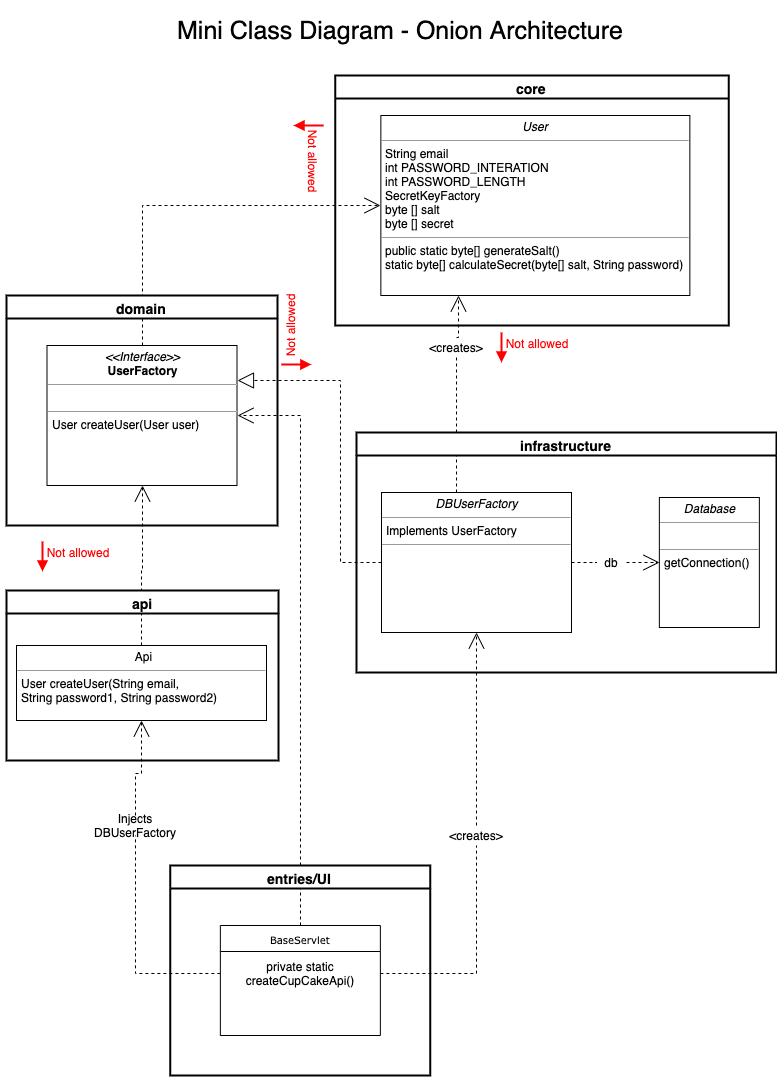

The diagram above was exported from draw.io. Its source (the exported page's mxGraphModel, read from the mxfile embedded in the PNG):
<mxGraphModel dx="1106" dy="830" grid="1" gridSize="10" guides="1" tooltips="1" connect="1" arrows="1" fold="1" page="1" pageScale="1" pageWidth="827" pageHeight="1169" background="#ffffff" math="0" shadow="0">
  <root>
    <mxCell id="0" />
    <mxCell id="1" parent="0" />
    <mxCell id="fBfqj53G46dwCPdMKGsD-27" style="edgeStyle=orthogonalEdgeStyle;rounded=0;orthogonalLoop=1;jettySize=auto;html=1;exitX=0.5;exitY=0;exitDx=0;exitDy=0;entryX=0;entryY=0.5;entryDx=0;entryDy=0;dashed=1;endArrow=open;endFill=0;endSize=14;strokeWidth=1;" edge="1" parent="1" source="5d2195bd80daf111-18" target="fBfqj53G46dwCPdMKGsD-26">
      <mxGeometry relative="1" as="geometry" />
    </mxCell>
    <mxCell id="fBfqj53G46dwCPdMKGsD-24" style="edgeStyle=orthogonalEdgeStyle;rounded=0;orthogonalLoop=1;jettySize=auto;html=1;entryX=1;entryY=0.25;entryDx=0;entryDy=0;dashed=1;endArrow=block;endFill=0;endSize=14;strokeWidth=1;exitX=0;exitY=0.5;exitDx=0;exitDy=0;" edge="1" parent="1" source="fBfqj53G46dwCPdMKGsD-9" target="5d2195bd80daf111-18">
      <mxGeometry relative="1" as="geometry">
        <Array as="points">
          <mxPoint x="353.86" y="577" />
          <mxPoint x="353.86" y="395" />
        </Array>
      </mxGeometry>
    </mxCell>
    <mxCell id="fBfqj53G46dwCPdMKGsD-30" style="edgeStyle=orthogonalEdgeStyle;rounded=0;orthogonalLoop=1;jettySize=auto;html=1;exitX=1;exitY=0.5;exitDx=0;exitDy=0;entryX=0;entryY=0.5;entryDx=0;entryDy=0;dashed=1;endArrow=none;endFill=0;endSize=14;strokeWidth=1;" edge="1" parent="1" source="fBfqj53G46dwCPdMKGsD-9" target="fBfqj53G46dwCPdMKGsD-29">
      <mxGeometry relative="1" as="geometry" />
    </mxCell>
    <mxCell id="fBfqj53G46dwCPdMKGsD-31" style="edgeStyle=orthogonalEdgeStyle;rounded=0;orthogonalLoop=1;jettySize=auto;html=1;entryX=0.25;entryY=1;entryDx=0;entryDy=0;dashed=1;endArrow=open;endFill=0;endSize=14;strokeWidth=1;exitX=0.5;exitY=0;exitDx=0;exitDy=0;" edge="1" parent="1" source="fBfqj53G46dwCPdMKGsD-32" target="fBfqj53G46dwCPdMKGsD-26">
      <mxGeometry relative="1" as="geometry" />
    </mxCell>
    <mxCell id="fBfqj53G46dwCPdMKGsD-35" style="edgeStyle=orthogonalEdgeStyle;rounded=0;orthogonalLoop=1;jettySize=auto;html=1;entryX=0.5;entryY=1;entryDx=0;entryDy=0;dashed=1;endArrow=none;endFill=0;endSize=14;strokeWidth=1;" edge="1" parent="1" target="fBfqj53G46dwCPdMKGsD-32">
      <mxGeometry relative="1" as="geometry">
        <mxPoint x="470" y="507" as="sourcePoint" />
      </mxGeometry>
    </mxCell>
    <mxCell id="fBfqj53G46dwCPdMKGsD-9" value="&lt;p style=&quot;margin: 0px ; margin-top: 4px ; text-align: center&quot;&gt;&lt;i&gt;DBUserFactory&lt;/i&gt;&lt;/p&gt;&lt;hr size=&quot;1&quot;&gt;&lt;p style=&quot;margin: 0px ; margin-left: 4px&quot;&gt;Implements UserFactory&lt;/p&gt;&lt;hr size=&quot;1&quot;&gt;&lt;p style=&quot;margin: 0px ; margin-left: 4px&quot;&gt;&lt;br&gt;&lt;/p&gt;" style="verticalAlign=top;align=left;overflow=fill;fontSize=12;fontFamily=Helvetica;html=1;rounded=0;shadow=0;comic=0;labelBackgroundColor=none;strokeWidth=1" vertex="1" parent="1">
      <mxGeometry x="395" y="507" width="190" height="140" as="geometry" />
    </mxCell>
    <mxCell id="fBfqj53G46dwCPdMKGsD-15" style="edgeStyle=orthogonalEdgeStyle;rounded=0;orthogonalLoop=1;jettySize=auto;html=1;entryX=1;entryY=0.5;entryDx=0;entryDy=0;dashed=1;endArrow=open;endFill=0;endSize=14;strokeWidth=1;exitX=0.5;exitY=0;exitDx=0;exitDy=0;" edge="1" parent="1" source="fBfqj53G46dwCPdMKGsD-10" target="5d2195bd80daf111-18">
      <mxGeometry relative="1" as="geometry" />
    </mxCell>
    <mxCell id="fBfqj53G46dwCPdMKGsD-18" style="edgeStyle=orthogonalEdgeStyle;rounded=0;orthogonalLoop=1;jettySize=auto;html=1;entryX=0.5;entryY=1;entryDx=0;entryDy=0;dashed=1;endArrow=open;endFill=0;endSize=14;strokeWidth=1;" edge="1" parent="1" source="fBfqj53G46dwCPdMKGsD-16" target="fBfqj53G46dwCPdMKGsD-9">
      <mxGeometry relative="1" as="geometry">
        <Array as="points">
          <mxPoint x="490" y="790" />
          <mxPoint x="490" y="790" />
        </Array>
      </mxGeometry>
    </mxCell>
    <mxCell id="fBfqj53G46dwCPdMKGsD-16" value="&amp;lt;creates&amp;gt;" style="text;html=1;strokeColor=none;fillColor=none;align=center;verticalAlign=middle;whiteSpace=wrap;rounded=0;" vertex="1" parent="1">
      <mxGeometry x="430" y="840" width="120" height="20" as="geometry" />
    </mxCell>
    <mxCell id="fBfqj53G46dwCPdMKGsD-17" style="edgeStyle=orthogonalEdgeStyle;rounded=0;orthogonalLoop=1;jettySize=auto;html=1;entryX=0.5;entryY=1;entryDx=0;entryDy=0;dashed=1;endArrow=none;endFill=0;endSize=14;strokeWidth=1;" edge="1" parent="1" source="fBfqj53G46dwCPdMKGsD-11" target="fBfqj53G46dwCPdMKGsD-16">
      <mxGeometry relative="1" as="geometry">
        <Array as="points">
          <mxPoint x="490" y="988" />
          <mxPoint x="490" y="860" />
        </Array>
      </mxGeometry>
    </mxCell>
    <mxCell id="fBfqj53G46dwCPdMKGsD-23" style="edgeStyle=orthogonalEdgeStyle;rounded=0;orthogonalLoop=1;jettySize=auto;html=1;entryX=0.5;entryY=1;entryDx=0;entryDy=0;dashed=1;endArrow=open;endFill=0;endSize=14;strokeWidth=1;" edge="1" parent="1" source="fBfqj53G46dwCPdMKGsD-19" target="fBfqj53G46dwCPdMKGsD-21">
      <mxGeometry relative="1" as="geometry" />
    </mxCell>
    <mxCell id="fBfqj53G46dwCPdMKGsD-19" value="Injects DBUserFactory" style="text;html=1;strokeColor=none;fillColor=none;align=center;verticalAlign=middle;whiteSpace=wrap;rounded=0;" vertex="1" parent="1">
      <mxGeometry x="88.86" y="830" width="120" height="20" as="geometry" />
    </mxCell>
    <mxCell id="fBfqj53G46dwCPdMKGsD-20" style="edgeStyle=orthogonalEdgeStyle;rounded=0;orthogonalLoop=1;jettySize=auto;html=1;entryX=0.5;entryY=1;entryDx=0;entryDy=0;dashed=1;endArrow=none;endFill=0;endSize=14;strokeWidth=1;" edge="1" parent="1" source="fBfqj53G46dwCPdMKGsD-11" target="fBfqj53G46dwCPdMKGsD-19">
      <mxGeometry relative="1" as="geometry" />
    </mxCell>
    <mxCell id="fBfqj53G46dwCPdMKGsD-25" style="edgeStyle=orthogonalEdgeStyle;rounded=0;orthogonalLoop=1;jettySize=auto;html=1;entryX=0.5;entryY=1;entryDx=0;entryDy=0;dashed=1;endArrow=open;endFill=0;endSize=14;strokeWidth=1;" edge="1" parent="1" source="fBfqj53G46dwCPdMKGsD-21" target="5d2195bd80daf111-18">
      <mxGeometry relative="1" as="geometry" />
    </mxCell>
    <mxCell id="fBfqj53G46dwCPdMKGsD-32" value="&amp;lt;creates&amp;gt;" style="text;html=1;strokeColor=none;fillColor=none;align=center;verticalAlign=middle;whiteSpace=wrap;rounded=0;" vertex="1" parent="1">
      <mxGeometry x="410" y="352" width="120" height="20" as="geometry" />
    </mxCell>
    <mxCell id="fBfqj53G46dwCPdMKGsD-36" value="entries/UI" style="swimlane;rounded=0;shadow=0;strokeWidth=2;fillColor=#ffffff;fontFamily=Helvetica;fontSize=14;align=center;html=1;strokeColor=#000000;" vertex="1" parent="1">
      <mxGeometry x="183.86" y="880" width="260" height="210" as="geometry">
        <mxRectangle x="223" y="900" width="100" height="23" as="alternateBounds" />
      </mxGeometry>
    </mxCell>
    <mxCell id="fBfqj53G46dwCPdMKGsD-10" value="BaseServlet" style="swimlane;html=1;fontStyle=0;childLayout=stackLayout;horizontal=1;startSize=26;fillColor=none;horizontalStack=0;resizeParent=1;resizeLast=0;collapsible=1;marginBottom=0;swimlaneFillColor=#ffffff;rounded=0;shadow=0;comic=0;labelBackgroundColor=none;strokeWidth=1;fontFamily=Verdana;fontSize=10;align=center;" vertex="1" parent="fBfqj53G46dwCPdMKGsD-36">
      <mxGeometry x="50" y="60" width="160" height="110" as="geometry" />
    </mxCell>
    <mxCell id="fBfqj53G46dwCPdMKGsD-11" value="private static createCupCakeApi()" style="text;html=1;strokeColor=none;fillColor=none;align=center;verticalAlign=middle;whiteSpace=wrap;rounded=0;" vertex="1" parent="fBfqj53G46dwCPdMKGsD-10">
      <mxGeometry y="26" width="160" height="44" as="geometry" />
    </mxCell>
    <mxCell id="fBfqj53G46dwCPdMKGsD-38" value="api" style="swimlane;rounded=0;shadow=0;strokeWidth=2;fillColor=#ffffff;fontFamily=Helvetica;fontSize=14;align=center;html=1;strokeColor=#000000;" vertex="1" parent="1">
      <mxGeometry x="20" y="605" width="272" height="170" as="geometry">
        <mxRectangle x="29" y="605" width="60" height="23" as="alternateBounds" />
      </mxGeometry>
    </mxCell>
    <mxCell id="fBfqj53G46dwCPdMKGsD-21" value="&lt;p style=&quot;margin: 0px ; margin-top: 4px ; text-align: center&quot;&gt;&lt;/p&gt;&lt;p style=&quot;text-align: center ; margin: 0px 0px 0px 4px&quot;&gt;Api&lt;/p&gt;&lt;hr size=&quot;1&quot;&gt;&lt;p style=&quot;margin: 0px ; margin-left: 4px&quot;&gt;User createUser(String email,&amp;nbsp;&lt;/p&gt;&lt;p style=&quot;margin: 0px ; margin-left: 4px&quot;&gt;String password1, String password2)&lt;/p&gt;" style="verticalAlign=top;align=left;overflow=fill;fontSize=12;fontFamily=Helvetica;html=1;rounded=0;shadow=0;comic=0;labelBackgroundColor=none;strokeWidth=1" vertex="1" parent="fBfqj53G46dwCPdMKGsD-38">
      <mxGeometry x="10" y="55" width="250" height="75" as="geometry" />
    </mxCell>
    <mxCell id="fBfqj53G46dwCPdMKGsD-39" value="domain" style="swimlane;rounded=0;shadow=0;strokeWidth=2;fillColor=#ffffff;fontFamily=Helvetica;fontSize=14;align=center;html=1;strokeColor=#000000;" vertex="1" parent="1">
      <mxGeometry x="20" y="310" width="271" height="230" as="geometry">
        <mxRectangle x="29" y="320" width="80" height="23" as="alternateBounds" />
      </mxGeometry>
    </mxCell>
    <mxCell id="5d2195bd80daf111-18" value="&lt;p style=&quot;margin: 0px ; margin-top: 4px ; text-align: center&quot;&gt;&lt;i&gt;&amp;lt;&amp;lt;Interface&amp;gt;&amp;gt;&lt;/i&gt;&lt;br&gt;&lt;b&gt;UserFactory&lt;/b&gt;&lt;/p&gt;&lt;hr size=&quot;1&quot;&gt;&lt;p style=&quot;margin: 0px ; margin-left: 4px&quot;&gt;&lt;br&gt;&lt;/p&gt;&lt;hr size=&quot;1&quot;&gt;&lt;p style=&quot;margin: 0px ; margin-left: 4px&quot;&gt;User createUser(User user)&lt;/p&gt;" style="verticalAlign=top;align=left;overflow=fill;fontSize=12;fontFamily=Helvetica;html=1;rounded=0;shadow=0;comic=0;labelBackgroundColor=none;strokeWidth=1" parent="fBfqj53G46dwCPdMKGsD-39" vertex="1">
      <mxGeometry x="40.5" y="50" width="190" height="140" as="geometry" />
    </mxCell>
    <mxCell id="fBfqj53G46dwCPdMKGsD-40" value="core" style="swimlane;rounded=0;shadow=0;strokeWidth=2;fillColor=#ffffff;fontFamily=Helvetica;fontSize=14;align=center;html=1;strokeColor=#000000;" vertex="1" parent="1">
      <mxGeometry x="348.86" y="90" width="393.5" height="250" as="geometry" />
    </mxCell>
    <mxCell id="fBfqj53G46dwCPdMKGsD-26" value="&lt;p style=&quot;margin: 0px ; margin-top: 4px ; text-align: center&quot;&gt;&lt;i&gt;User&lt;/i&gt;&lt;/p&gt;&lt;hr size=&quot;1&quot;&gt;&lt;p style=&quot;margin: 0px ; margin-left: 4px&quot;&gt;String email&lt;/p&gt;&lt;p style=&quot;margin: 0px ; margin-left: 4px&quot;&gt;int PASSWORD_INTERATION&lt;/p&gt;&lt;p style=&quot;margin: 0px ; margin-left: 4px&quot;&gt;int PASSWORD_LENGTH&lt;/p&gt;&lt;p style=&quot;margin: 0px ; margin-left: 4px&quot;&gt;SecretKeyFactory&lt;/p&gt;&lt;p style=&quot;margin: 0px ; margin-left: 4px&quot;&gt;byte [] salt&lt;/p&gt;&lt;p style=&quot;margin: 0px ; margin-left: 4px&quot;&gt;byte [] secret&lt;/p&gt;&lt;hr size=&quot;1&quot;&gt;&lt;p style=&quot;margin: 0px ; margin-left: 4px&quot;&gt;public static byte[] generateSalt()&lt;/p&gt;&lt;p style=&quot;margin: 0px ; margin-left: 4px&quot;&gt;static byte[] calculateSecret(byte[] salt, String password)&lt;/p&gt;" style="verticalAlign=top;align=left;overflow=fill;fontSize=12;fontFamily=Helvetica;html=1;rounded=0;shadow=0;comic=0;labelBackgroundColor=none;strokeWidth=1" vertex="1" parent="fBfqj53G46dwCPdMKGsD-40">
      <mxGeometry x="45.5" y="40" width="309" height="180" as="geometry" />
    </mxCell>
    <mxCell id="fBfqj53G46dwCPdMKGsD-41" value="infrastructure" style="swimlane;rounded=0;shadow=0;strokeWidth=2;fillColor=#ffffff;fontFamily=Helvetica;fontSize=14;align=center;html=1;strokeColor=#000000;" vertex="1" parent="1">
      <mxGeometry x="370" y="447" width="420" height="240" as="geometry" />
    </mxCell>
    <mxCell id="fBfqj53G46dwCPdMKGsD-14" value="&lt;p style=&quot;margin: 0px ; margin-top: 4px ; text-align: center&quot;&gt;&lt;i&gt;Database&lt;/i&gt;&lt;/p&gt;&lt;hr size=&quot;1&quot;&gt;&lt;p style=&quot;margin: 0px ; margin-left: 4px&quot;&gt;&lt;br&gt;&lt;/p&gt;&lt;hr size=&quot;1&quot;&gt;&lt;p style=&quot;margin: 0px ; margin-left: 4px&quot;&gt;getConnection()&lt;/p&gt;" style="verticalAlign=top;align=left;overflow=fill;fontSize=12;fontFamily=Helvetica;html=1;rounded=0;shadow=0;comic=0;labelBackgroundColor=none;strokeWidth=1" vertex="1" parent="fBfqj53G46dwCPdMKGsD-41">
      <mxGeometry x="302.86" y="65" width="100" height="130" as="geometry" />
    </mxCell>
    <mxCell id="fBfqj53G46dwCPdMKGsD-29" value="db" style="text;html=1;strokeColor=none;fillColor=none;align=center;verticalAlign=middle;whiteSpace=wrap;rounded=0;" vertex="1" parent="fBfqj53G46dwCPdMKGsD-41">
      <mxGeometry x="240" y="120" width="30" height="20" as="geometry" />
    </mxCell>
    <mxCell id="fBfqj53G46dwCPdMKGsD-28" style="edgeStyle=orthogonalEdgeStyle;rounded=0;orthogonalLoop=1;jettySize=auto;html=1;entryX=0;entryY=0.5;entryDx=0;entryDy=0;dashed=1;endArrow=open;endFill=0;endSize=14;strokeWidth=1;exitX=1;exitY=0.5;exitDx=0;exitDy=0;" edge="1" parent="fBfqj53G46dwCPdMKGsD-41" source="fBfqj53G46dwCPdMKGsD-29" target="fBfqj53G46dwCPdMKGsD-14">
      <mxGeometry relative="1" as="geometry" />
    </mxCell>
    <mxCell id="fBfqj53G46dwCPdMKGsD-42" value="" style="endArrow=block;html=1;strokeWidth=2;strokeColor=#FF0000;endFill=1;" edge="1" parent="1">
      <mxGeometry width="50" height="50" relative="1" as="geometry">
        <mxPoint x="515" y="347" as="sourcePoint" />
        <mxPoint x="515" y="377" as="targetPoint" />
      </mxGeometry>
    </mxCell>
    <mxCell id="fBfqj53G46dwCPdMKGsD-48" value="&lt;font color=&quot;#ff0000&quot;&gt;Not allowed&lt;/font&gt;" style="text;html=1;strokeColor=none;fillColor=none;align=center;verticalAlign=middle;whiteSpace=wrap;rounded=0;" vertex="1" parent="1">
      <mxGeometry x="515" y="348" width="70" height="20" as="geometry" />
    </mxCell>
    <mxCell id="fBfqj53G46dwCPdMKGsD-50" value="" style="endArrow=block;html=1;strokeWidth=2;strokeColor=#FF0000;endFill=1;" edge="1" parent="1">
      <mxGeometry width="50" height="50" relative="1" as="geometry">
        <mxPoint x="56" y="556" as="sourcePoint" />
        <mxPoint x="56" y="586" as="targetPoint" />
      </mxGeometry>
    </mxCell>
    <mxCell id="fBfqj53G46dwCPdMKGsD-51" value="&lt;font color=&quot;#ff0000&quot;&gt;Not allowed&lt;/font&gt;" style="text;html=1;strokeColor=none;fillColor=none;align=center;verticalAlign=middle;whiteSpace=wrap;rounded=0;" vertex="1" parent="1">
      <mxGeometry x="56" y="557" width="70" height="20" as="geometry" />
    </mxCell>
    <mxCell id="fBfqj53G46dwCPdMKGsD-52" value="" style="endArrow=block;html=1;strokeWidth=2;strokeColor=#FF0000;endFill=1;" edge="1" parent="1">
      <mxGeometry width="50" height="50" relative="1" as="geometry">
        <mxPoint x="294.86" y="379" as="sourcePoint" />
        <mxPoint x="324.86" y="379" as="targetPoint" />
      </mxGeometry>
    </mxCell>
    <mxCell id="fBfqj53G46dwCPdMKGsD-53" value="&lt;font color=&quot;#ff0000&quot;&gt;Not allowed&lt;/font&gt;" style="text;html=1;strokeColor=none;fillColor=none;align=center;verticalAlign=middle;whiteSpace=wrap;rounded=0;rotation=-90;" vertex="1" parent="1">
      <mxGeometry x="268.86" y="331" width="70" height="20" as="geometry" />
    </mxCell>
    <mxCell id="fBfqj53G46dwCPdMKGsD-54" value="" style="endArrow=block;html=1;strokeWidth=2;strokeColor=#FF0000;endFill=1;" edge="1" parent="1">
      <mxGeometry width="50" height="50" relative="1" as="geometry">
        <mxPoint x="337" y="140" as="sourcePoint" />
        <mxPoint x="307" y="140" as="targetPoint" />
      </mxGeometry>
    </mxCell>
    <mxCell id="fBfqj53G46dwCPdMKGsD-55" value="&lt;font color=&quot;#ff0000&quot;&gt;Not allowed&lt;/font&gt;" style="text;html=1;strokeColor=none;fillColor=none;align=center;verticalAlign=middle;whiteSpace=wrap;rounded=0;rotation=90;" vertex="1" parent="1">
      <mxGeometry x="292" y="165" width="70" height="20" as="geometry" />
    </mxCell>
    <mxCell id="fBfqj53G46dwCPdMKGsD-56" value="&lt;font style=&quot;font-size: 25px&quot;&gt;Mini Class Diagram - Onion Architecture&lt;/font&gt;" style="text;html=1;strokeColor=none;fillColor=none;align=center;verticalAlign=middle;whiteSpace=wrap;rounded=0;" vertex="1" parent="1">
      <mxGeometry x="52.86" y="20" width="720" height="50" as="geometry" />
    </mxCell>
  </root>
</mxGraphModel>